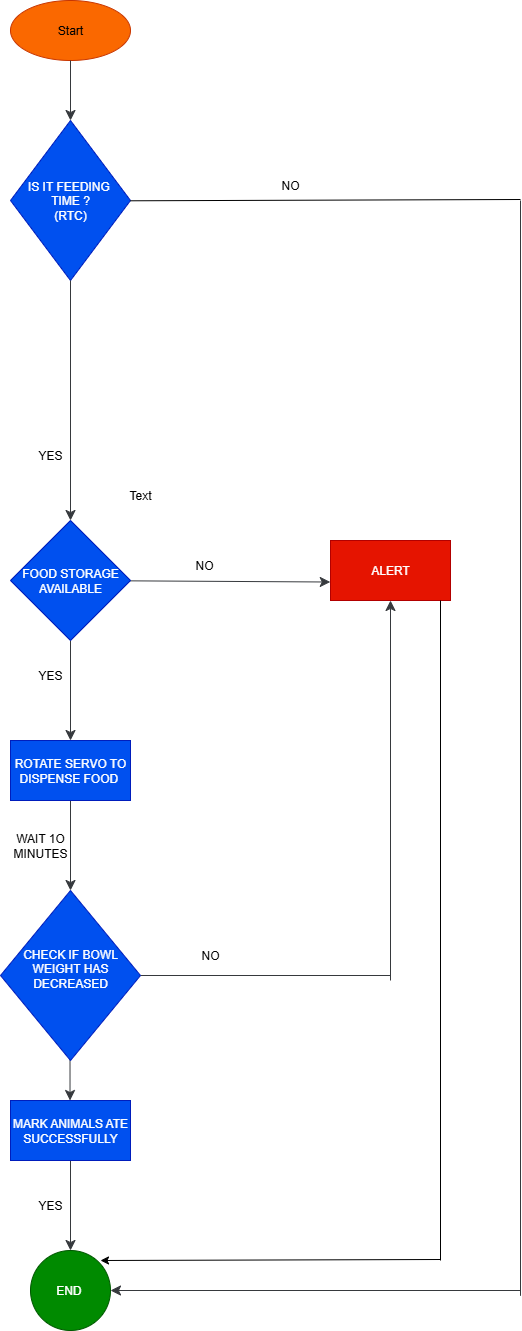

The diagram above was exported from draw.io. Its source (the exported page's mxGraphModel, read from the mxfile embedded in the PNG):
<mxGraphModel dx="1572" dy="2231" grid="1" gridSize="10" guides="1" tooltips="1" connect="1" arrows="1" fold="1" page="1" pageScale="1" pageWidth="827" pageHeight="1169" background="light-dark(#FFFFFF,#FFFFFF)" math="0" shadow="0">
  <root>
    <mxCell id="0" />
    <mxCell id="1" parent="0" />
    <mxCell id="4Cz4BrVBdLcE82WLZx-_-1" value="Start" style="rounded=0;whiteSpace=wrap;html=1;shape=ellipse;perimeter=ellipsePerimeter;fillColor=#fa6800;fontColor=#000000;strokeColor=#C73500;" parent="1" vertex="1">
      <mxGeometry x="250" y="-90" width="120" height="60" as="geometry" />
    </mxCell>
    <mxCell id="4Cz4BrVBdLcE82WLZx-_-2" value="" style="endArrow=classic;html=1;rounded=0;fontSize=12;startSize=8;endSize=8;curved=1;entryX=0.5;entryY=0;entryDx=0;entryDy=0;fillColor=#f9f7ed;strokeColor=light-dark(#36393D,#000000);" parent="1" target="4Cz4BrVBdLcE82WLZx-_-3" edge="1">
      <mxGeometry width="50" height="50" relative="1" as="geometry">
        <mxPoint x="310" y="-30" as="sourcePoint" />
        <mxPoint x="310" y="70" as="targetPoint" />
      </mxGeometry>
    </mxCell>
    <mxCell id="4Cz4BrVBdLcE82WLZx-_-3" value="IS IT FEEDING&amp;nbsp;&lt;div&gt;TIME ?&lt;/div&gt;&lt;div&gt;(RTC)&lt;/div&gt;" style="rounded=0;whiteSpace=wrap;html=1;shape=rhombus;perimeter=rhombusPerimeter;fillColor=#0050ef;fontColor=#ffffff;strokeColor=#001DBC;" parent="1" vertex="1">
      <mxGeometry x="250" y="30" width="120" height="160" as="geometry" />
    </mxCell>
    <mxCell id="4Cz4BrVBdLcE82WLZx-_-8" value="" style="endArrow=none;html=1;rounded=0;fontSize=12;startSize=8;endSize=8;curved=1;exitX=1;exitY=0.5;exitDx=0;exitDy=0;fillColor=none;strokeColor=light-dark(#000000,#000000);" parent="1" edge="1">
      <mxGeometry width="50" height="50" relative="1" as="geometry">
        <mxPoint x="370" y="110.28999999999999" as="sourcePoint" />
        <mxPoint x="760" y="109" as="targetPoint" />
      </mxGeometry>
    </mxCell>
    <mxCell id="4Cz4BrVBdLcE82WLZx-_-22" style="edgeStyle=none;curved=1;rounded=0;orthogonalLoop=1;jettySize=auto;html=1;fontSize=12;startSize=8;endSize=8;exitX=0.5;exitY=1;exitDx=0;exitDy=0;fillColor=#f9f7ed;strokeColor=light-dark(#36393D,#000000);" parent="1" source="4Cz4BrVBdLcE82WLZx-_-3" edge="1">
      <mxGeometry relative="1" as="geometry">
        <mxPoint x="310" y="430" as="targetPoint" />
        <mxPoint x="310" y="310" as="sourcePoint" />
      </mxGeometry>
    </mxCell>
    <mxCell id="4Cz4BrVBdLcE82WLZx-_-21" value="ALERT" style="rounded=0;whiteSpace=wrap;html=1;fillColor=#e51400;fontColor=#ffffff;strokeColor=#B20000;" parent="1" vertex="1">
      <mxGeometry x="570" y="450" width="120" height="60" as="geometry" />
    </mxCell>
    <mxCell id="4Cz4BrVBdLcE82WLZx-_-24" style="edgeStyle=none;curved=1;rounded=0;orthogonalLoop=1;jettySize=auto;html=1;entryX=-0.002;entryY=0.692;entryDx=0;entryDy=0;fontSize=12;startSize=8;endSize=8;entryPerimeter=0;fillColor=#f9f7ed;strokeColor=light-dark(#36393D,#000000);" parent="1" source="4Cz4BrVBdLcE82WLZx-_-23" target="4Cz4BrVBdLcE82WLZx-_-21" edge="1">
      <mxGeometry relative="1" as="geometry" />
    </mxCell>
    <mxCell id="4Cz4BrVBdLcE82WLZx-_-27" style="edgeStyle=none;curved=1;rounded=0;orthogonalLoop=1;jettySize=auto;html=1;fontSize=12;startSize=8;endSize=8;fillColor=#f9f7ed;strokeColor=light-dark(#36393D,#000000);" parent="1" source="4Cz4BrVBdLcE82WLZx-_-23" target="4Cz4BrVBdLcE82WLZx-_-28" edge="1">
      <mxGeometry relative="1" as="geometry">
        <mxPoint x="310" y="680" as="targetPoint" />
      </mxGeometry>
    </mxCell>
    <mxCell id="4Cz4BrVBdLcE82WLZx-_-23" value="FOOD STORAGE AVAILABLE" style="rhombus;whiteSpace=wrap;html=1;fillColor=#0050ef;fontColor=#ffffff;strokeColor=#001DBC;" parent="1" vertex="1">
      <mxGeometry x="250" y="430" width="120" height="120" as="geometry" />
    </mxCell>
    <mxCell id="4Cz4BrVBdLcE82WLZx-_-29" style="edgeStyle=none;curved=1;rounded=0;orthogonalLoop=1;jettySize=auto;html=1;fontSize=12;startSize=8;endSize=8;entryX=0.5;entryY=0;entryDx=0;entryDy=0;fillColor=#f9f7ed;strokeColor=light-dark(#36393D,#000000);" parent="1" source="4Cz4BrVBdLcE82WLZx-_-28" target="4Cz4BrVBdLcE82WLZx-_-34" edge="1">
      <mxGeometry relative="1" as="geometry">
        <mxPoint x="310" y="805" as="targetPoint" />
      </mxGeometry>
    </mxCell>
    <mxCell id="4Cz4BrVBdLcE82WLZx-_-28" value="ROTATE SERVO TO DISPENSE FOOD&amp;nbsp;" style="rounded=0;whiteSpace=wrap;html=1;fillColor=#0050ef;fontColor=#ffffff;strokeColor=#001DBC;" parent="1" vertex="1">
      <mxGeometry x="250" y="650" width="120" height="60" as="geometry" />
    </mxCell>
    <mxCell id="4Cz4BrVBdLcE82WLZx-_-35" style="edgeStyle=none;curved=1;rounded=0;orthogonalLoop=1;jettySize=auto;html=1;fontSize=12;startSize=8;endSize=8;endArrow=none;fillColor=#f9f7ed;strokeColor=light-dark(#36393D,#000000);" parent="1" source="4Cz4BrVBdLcE82WLZx-_-34" edge="1">
      <mxGeometry relative="1" as="geometry">
        <mxPoint x="630" y="885" as="targetPoint" />
      </mxGeometry>
    </mxCell>
    <mxCell id="4Cz4BrVBdLcE82WLZx-_-38" style="edgeStyle=none;curved=1;rounded=0;orthogonalLoop=1;jettySize=auto;html=1;fontSize=12;startSize=8;endSize=8;entryX=0.496;entryY=0;entryDx=0;entryDy=0;entryPerimeter=0;fillColor=#f9f7ed;strokeColor=light-dark(#36393D,#000000);" parent="1" target="4Cz4BrVBdLcE82WLZx-_-48" edge="1">
      <mxGeometry relative="1" as="geometry">
        <mxPoint x="309.5" y="1005" as="targetPoint" />
        <mxPoint x="309.5" y="930" as="sourcePoint" />
      </mxGeometry>
    </mxCell>
    <mxCell id="4Cz4BrVBdLcE82WLZx-_-34" value="CHECK IF BOWL WEIGHT HAS DECREASED&lt;div&gt;&lt;br&gt;&lt;/div&gt;" style="rhombus;whiteSpace=wrap;html=1;fillColor=#0050ef;strokeColor=#001DBC;fontColor=#ffffff;" parent="1" vertex="1">
      <mxGeometry x="240" y="800" width="140" height="170" as="geometry" />
    </mxCell>
    <mxCell id="4Cz4BrVBdLcE82WLZx-_-47" value="" style="endArrow=classic;html=1;rounded=0;fontSize=12;startSize=8;endSize=8;curved=1;entryX=0.5;entryY=1;entryDx=0;entryDy=0;fillColor=#f9f7ed;strokeColor=light-dark(#36393D,#000000);" parent="1" target="4Cz4BrVBdLcE82WLZx-_-21" edge="1">
      <mxGeometry width="50" height="50" relative="1" as="geometry">
        <mxPoint x="630" y="890" as="sourcePoint" />
        <mxPoint x="680" y="820" as="targetPoint" />
      </mxGeometry>
    </mxCell>
    <mxCell id="4Cz4BrVBdLcE82WLZx-_-50" style="edgeStyle=none;curved=1;rounded=0;orthogonalLoop=1;jettySize=auto;html=1;entryX=0.5;entryY=0;entryDx=0;entryDy=0;fontSize=12;startSize=8;endSize=8;fillColor=#f9f7ed;strokeColor=light-dark(#36393D,#000000);" parent="1" source="4Cz4BrVBdLcE82WLZx-_-48" target="4Cz4BrVBdLcE82WLZx-_-49" edge="1">
      <mxGeometry relative="1" as="geometry" />
    </mxCell>
    <mxCell id="4Cz4BrVBdLcE82WLZx-_-48" value="MARK ANIMALS ATE SUCCESSFULLY" style="rounded=0;whiteSpace=wrap;html=1;fillColor=#0050ef;fontColor=#ffffff;strokeColor=#001DBC;" parent="1" vertex="1">
      <mxGeometry x="250" y="1010" width="120" height="60" as="geometry" />
    </mxCell>
    <mxCell id="4Cz4BrVBdLcE82WLZx-_-49" value="END&amp;nbsp;" style="ellipse;whiteSpace=wrap;html=1;aspect=fixed;fillColor=#008a00;fontColor=#ffffff;strokeColor=#005700;" parent="1" vertex="1">
      <mxGeometry x="270" y="1160" width="80" height="80" as="geometry" />
    </mxCell>
    <mxCell id="4Cz4BrVBdLcE82WLZx-_-52" value="" style="endArrow=none;html=1;rounded=0;fontSize=12;startSize=8;endSize=8;curved=1;fillColor=#f9f7ed;strokeColor=light-dark(#36393D,#000000);" parent="1" edge="1">
      <mxGeometry width="50" height="50" relative="1" as="geometry">
        <mxPoint x="760" y="110" as="sourcePoint" />
        <mxPoint x="760" y="1205.33349609375" as="targetPoint" />
      </mxGeometry>
    </mxCell>
    <mxCell id="4Cz4BrVBdLcE82WLZx-_-53" value="" style="endArrow=classic;html=1;rounded=0;fontSize=12;startSize=8;endSize=8;curved=1;fillColor=#f9f7ed;strokeColor=light-dark(#36393D,#000000);entryX=1;entryY=0.5;entryDx=0;entryDy=0;" parent="1" edge="1" target="4Cz4BrVBdLcE82WLZx-_-49">
      <mxGeometry width="50" height="50" relative="1" as="geometry">
        <mxPoint x="760" y="1200" as="sourcePoint" />
        <mxPoint x="360" y="1200" as="targetPoint" />
      </mxGeometry>
    </mxCell>
    <mxCell id="Nuyjt5dmGYH9kbg9WKep-8" value="Text" style="text;html=1;align=center;verticalAlign=middle;whiteSpace=wrap;rounded=0;" vertex="1" parent="1">
      <mxGeometry x="350" y="390" width="60" height="30" as="geometry" />
    </mxCell>
    <mxCell id="Nuyjt5dmGYH9kbg9WKep-10" value="&lt;font style=&quot;color: light-dark(rgb(0, 0, 0), rgb(0, 0, 0));&quot;&gt;YES&lt;/font&gt;" style="text;html=1;align=center;verticalAlign=middle;whiteSpace=wrap;rounded=0;" vertex="1" parent="1">
      <mxGeometry x="260" y="350" width="60" height="30" as="geometry" />
    </mxCell>
    <mxCell id="Nuyjt5dmGYH9kbg9WKep-12" value="&lt;font style=&quot;color: light-dark(rgb(0, 0, 0), rgb(0, 0, 0));&quot;&gt;NO&lt;/font&gt;" style="text;html=1;align=center;verticalAlign=middle;whiteSpace=wrap;rounded=0;" vertex="1" parent="1">
      <mxGeometry x="414" y="460" width="60" height="30" as="geometry" />
    </mxCell>
    <mxCell id="Nuyjt5dmGYH9kbg9WKep-13" value="&lt;font style=&quot;color: light-dark(rgb(0, 0, 0), rgb(0, 0, 0));&quot;&gt;YES&lt;/font&gt;" style="text;html=1;align=center;verticalAlign=middle;whiteSpace=wrap;rounded=0;" vertex="1" parent="1">
      <mxGeometry x="260" y="570" width="60" height="30" as="geometry" />
    </mxCell>
    <mxCell id="Nuyjt5dmGYH9kbg9WKep-14" value="&lt;font style=&quot;color: light-dark(rgb(0, 0, 0), rgb(0, 0, 0));&quot;&gt;WAIT 1O&lt;/font&gt;&lt;div&gt;&lt;font style=&quot;color: light-dark(rgb(0, 0, 0), rgb(0, 0, 0));&quot;&gt;MINUTES&lt;/font&gt;&lt;/div&gt;" style="text;html=1;align=center;verticalAlign=middle;whiteSpace=wrap;rounded=0;" vertex="1" parent="1">
      <mxGeometry x="250" y="740" width="60" height="30" as="geometry" />
    </mxCell>
    <mxCell id="Nuyjt5dmGYH9kbg9WKep-15" value="" style="endArrow=none;html=1;rounded=0;strokeColor=light-dark(#000000,#000000);" edge="1" parent="1">
      <mxGeometry width="50" height="50" relative="1" as="geometry">
        <mxPoint x="680" y="1170" as="sourcePoint" />
        <mxPoint x="680" y="510" as="targetPoint" />
      </mxGeometry>
    </mxCell>
    <mxCell id="Nuyjt5dmGYH9kbg9WKep-16" value="" style="endArrow=classic;html=1;rounded=0;strokeColor=light-dark(#000000,#000000);" edge="1" parent="1">
      <mxGeometry width="50" height="50" relative="1" as="geometry">
        <mxPoint x="680" y="1169" as="sourcePoint" />
        <mxPoint x="340" y="1170" as="targetPoint" />
      </mxGeometry>
    </mxCell>
    <mxCell id="Nuyjt5dmGYH9kbg9WKep-17" value="&lt;font style=&quot;color: light-dark(rgb(0, 0, 0), rgb(0, 0, 0));&quot;&gt;NO&lt;/font&gt;" style="text;html=1;align=center;verticalAlign=middle;whiteSpace=wrap;rounded=0;" vertex="1" parent="1">
      <mxGeometry x="420" y="850" width="60" height="30" as="geometry" />
    </mxCell>
    <mxCell id="Nuyjt5dmGYH9kbg9WKep-18" value="&lt;font style=&quot;color: light-dark(rgb(0, 0, 0), rgb(0, 0, 0));&quot;&gt;NO&lt;/font&gt;" style="text;html=1;align=center;verticalAlign=middle;whiteSpace=wrap;rounded=0;" vertex="1" parent="1">
      <mxGeometry x="500" y="80" width="60" height="30" as="geometry" />
    </mxCell>
    <mxCell id="Nuyjt5dmGYH9kbg9WKep-19" value="&lt;font style=&quot;color: light-dark(rgb(0, 0, 0), rgb(0, 0, 0));&quot;&gt;YES&lt;/font&gt;" style="text;html=1;align=center;verticalAlign=middle;whiteSpace=wrap;rounded=0;" vertex="1" parent="1">
      <mxGeometry x="260" y="1100" width="60" height="30" as="geometry" />
    </mxCell>
  </root>
</mxGraphModel>